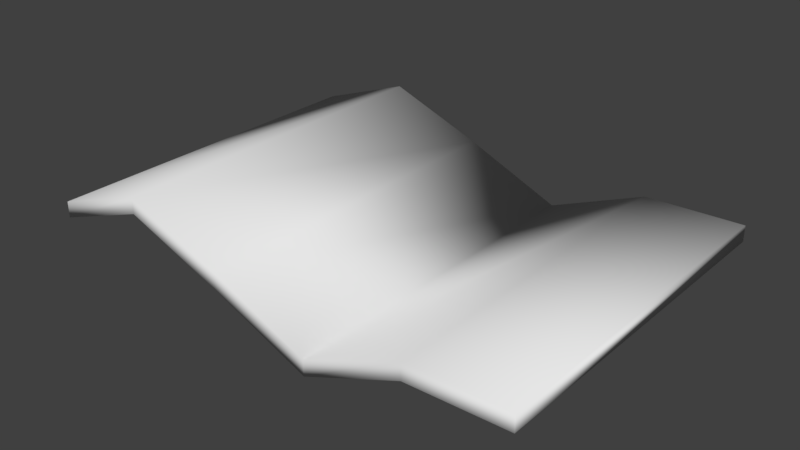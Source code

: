 # Source: ticket.blend  (saved by Blender 2.77.0; exported with 4.5.12 LTS)
import bpy
from mathutils import Matrix  # noqa: F401  (used for matrix-valued properties, if any)

bpy.ops.wm.read_factory_settings(use_empty=True)
scene = bpy.context.scene
scene.name = 'Scene'

# ---- collections
col_collection_1 = bpy.data.collections.new('Collection 1'); scene.collection.children.link(col_collection_1)

# ---- world
world_world = bpy.data.worlds.new('World'); scene.world = world_world
world_world.color = (0.05088, 0.05088, 0.05088)
world_world.use_sun_shadow = False
world_world.sun_shadow_jitter_overblur = 0.0
world_world.cycles.sampling_method = 'MANUAL'

# ---- meshes
me_plane = bpy.data.meshes.new('Plane')
me_plane.from_pydata([(-0.6476, -1.0, 0.01091), (0.6476, -1.0, 0.0), (-0.6476, 1.0, 0.01091), (0.6476, 1.0, 0.0), (-0.3886, -1.0, 0.2085), (-0.1295, -1.0, -0.001575), (0.1295, -1.0, -0.2388), (0.3886, -1.0, -0.0125), (0.3886, 1.0, -0.0125), (0.1295, 1.0, -0.2388), (-0.1295, 1.0, -0.001575), (-0.3886, 1.0, 0.2085), (-0.6476, 1.0, 0.1019), (-0.6476, -1.0, 0.1019), (0.3885, -1.0, 0.07849), (0.6476, -1.0, 0.09099), (0.6476, 1.0, 0.09099), (-0.3886, 1.0, 0.2995), (-0.3886, -1.0, 0.2995), (-0.1296, -1.0, 0.08941), (0.1295, -1.0, -0.1478), (0.3885, 1.0, 0.07849), (0.1295, 1.0, -0.1478), (-0.1296, 1.0, 0.08941)], [], [(7, 8, 3, 1), (0, 2, 11, 4), (4, 11, 10, 5), (5, 10, 9, 6), (6, 9, 8, 7), (14, 15, 16, 21), (13, 18, 17, 12), (18, 19, 23, 17), (19, 20, 22, 23), (20, 14, 21, 22), (11, 2, 12, 17), (9, 10, 23, 22), (2, 0, 13, 12), (6, 7, 14, 20), (0, 4, 18, 13), (10, 11, 17, 23), (7, 1, 15, 14), (3, 8, 21, 16), (4, 5, 19, 18), (1, 3, 16, 15), (8, 9, 22, 21), (5, 6, 20, 19)])
me_plane.polygons.foreach_set('use_smooth', [True] * 22)
_uv = me_plane.uv_layers.new(name='UVMap')
_uv.uv.foreach_set('vector', [0.2005, 0.9925, 0.2005, 0.007534, 0.0008882, 0.007534, 0.0008882, 0.9925, 0.9991, 0.9925, 0.9991, 0.007534, 0.7995, 0.007534, 0.7995, 0.9925, 0.7995, 0.9925, 0.7995, 0.007534, 0.5998, 0.007534, 0.5998, 0.9925, 0.5998, 0.9925, 0.5998, 0.007534, 0.4002, 0.007534, 0.4002, 0.9925, 0.4002, 0.9925, 0.4002, 0.007534, 0.2005, 0.007534, 0.2005, 0.9925, 0.7995, 0.007534, 0.9991, 0.007534, 0.9991, 0.9925, 0.7995, 0.9925, 0.0008609, 0.007534, 0.2005, 0.007534, 0.2005, 0.9925, 0.0008609, 0.9925, 0.2005, 0.007534, 0.4002, 0.007534, 0.4002, 0.9925, 0.2005, 0.9925, 0.4002, 0.007534, 0.5998, 0.007534, 0.5998, 0.9925, 0.4002, 0.9925, 0.5998, 0.007534, 0.7995, 0.007534, 0.7995, 0.9925, 0.5998, 0.9925, 0.2005, 0.9925, 0.0008881, 0.9925, 0.0008609, 0.9925, 0.2005, 0.9925, 0.5998, 0.9925, 0.4002, 0.9925, 0.4002, 0.9925, 0.5998, 0.9925, 0.0008881, 0.9925, 0.0008881, 0.007534, 0.0008609, 0.007534, 0.0008609, 0.9925, 0.5998, 0.007534, 0.7995, 0.007534, 0.7995, 0.007534, 0.5998, 0.007534, 0.0008881, 0.007534, 0.2005, 0.007534, 0.2005, 0.007534, 0.0008609, 0.007534, 0.4002, 0.9925, 0.2005, 0.9925, 0.2005, 0.9925, 0.4002, 0.9925, 0.7995, 0.007534, 0.9991, 0.007534, 0.9991, 0.007534, 0.7995, 0.007534, 0.9991, 0.9925, 0.7995, 0.9925, 0.7995, 0.9925, 0.9991, 0.9925, 0.2005, 0.007534, 0.4002, 0.007534, 0.4002, 0.007534, 0.2005, 0.007534, 0.9991, 0.007534, 0.9991, 0.9925, 0.9991, 0.9925, 0.9991, 0.007534, 0.7995, 0.9925, 0.5998, 0.9925, 0.5998, 0.9925, 0.7995, 0.9925, 0.4002, 0.007534, 0.5998, 0.007534, 0.5998, 0.007534, 0.4002, 0.007534])
me_plane.use_remesh_preserve_volume = False
me_plane.use_remesh_preserve_attributes = False
me_plane.use_mirror_vertex_groups = False
me_plane.update()

# ---- objects
ob_plane = bpy.data.objects.new('Plane', me_plane)

# ---- transforms, parenting, visibility, modifiers, constraints
ob_plane.location = (0.0, 0.0, 0.0)
ob_plane.scale = (2.153, 1.0, 1.0)
ob_plane.lineart.crease_threshold = 0.0

# ---- collection membership
col_collection_1.objects.link(ob_plane)

# ---- scene / render settings (as saved in the file)
scene.frame_start = 1; scene.frame_end = 250; scene.frame_set(1)
scene.render.engine = 'BLENDER_EEVEE_NEXT'
scene.render.resolution_percentage = 50
scene.render.dither_intensity = 0.0
scene.cycles.use_denoising = False
scene.cycles.samples = 128
scene.cycles.sampling_pattern = 'TABULATED_SOBOL'
scene.cycles.light_sampling_threshold = 0.0
scene.cycles.use_adaptive_sampling = False
scene.cycles.use_light_tree = False
scene.cycles.blur_glossy = 0.0
scene.cycles.sample_clamp_indirect = 0.0
scene.view_settings.view_transform = 'Standard'
bpy.context.view_layer.update()

# ---- added for rendering (the .blend has no active camera and no usable light): camera, sun
cam_auto = bpy.data.cameras.new('AutoCamera')
cam_auto.lens = 50.0
cam_auto.sensor_width = 36.0
cam_auto.clip_end = 1000.0
ob_auto_camera = bpy.data.objects.new('AutoCamera', cam_auto)
scene.collection.objects.link(ob_auto_camera)
ob_auto_camera.location = (3.21427, -3.85717, 2.60178)
ob_auto_camera.rotation_euler = (1.09748, -7.21219e-08, 0.694738)
scene.camera = ob_auto_camera
light_auto_sun = bpy.data.lights.new('AutoSun', 'SUN')
light_auto_sun.energy = 3.0
light_auto_sun.angle = 0.0523599
ob_auto_sun = bpy.data.objects.new('AutoSun', light_auto_sun)
scene.collection.objects.link(ob_auto_sun)
ob_auto_sun.rotation_euler = (0.872665, 0.174533, 0.523599)
bpy.context.view_layer.update()
